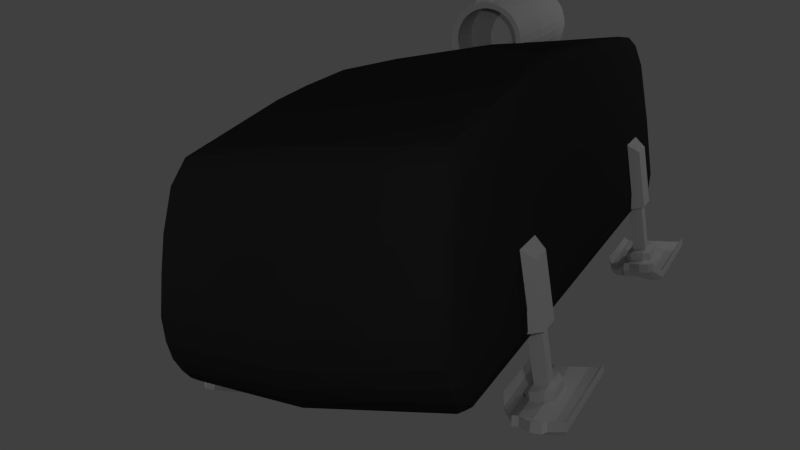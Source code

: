 # Source: van.blend  (saved by Blender 2.66.1; exported with 4.5.12 LTS)
import bpy
from mathutils import Matrix  # noqa: F401  (used for matrix-valued properties, if any)

bpy.ops.wm.read_factory_settings(use_empty=True)
scene = bpy.context.scene
scene.name = 'Scene'

# ---- collections
col_collection_1 = bpy.data.collections.new('Collection 1'); scene.collection.children.link(col_collection_1)
col_collection_1.hide_render = True
col_collection_1.hide_viewport = True
col_collection_2 = bpy.data.collections.new('Collection 2'); scene.collection.children.link(col_collection_2)

# ---- materials (node trees are filled in below, after node groups)
mat_material_001 = bpy.data.materials.new('Material.001')
mat_material_001.alpha_threshold = 0.0
mat_material_001.use_transparent_shadow = False
mat_material_001.preview_render_type = 'FLAT'
mat_material_001.roughness = 0.5
mat_material_001.line_color = (0.0, 0.0, 0.0, 1.0)
mat_material = bpy.data.materials.new('Material')
mat_material.alpha_threshold = 0.0
mat_material.use_transparent_shadow = False
mat_material.preview_render_type = 'FLAT'
mat_material.diffuse_color = (0.0331, 0.0331, 0.0331, 1.0)
mat_material.roughness = 0.5
mat_material.line_color = (0.0, 0.0, 0.0, 1.0)

# ---- material node trees

# ---- world
world_world = bpy.data.worlds.new('World'); scene.world = world_world
world_world.color = (0.05088, 0.05088, 0.05088)
world_world.use_sun_shadow = False
world_world.sun_shadow_jitter_overblur = 0.0
world_world.cycles.sampling_method = 'MANUAL'
world_world.cycles.sample_map_resolution = 256

# ---- cameras
cam_camera = bpy.data.cameras.new('Camera')
cam_camera.clip_end = 100.0
cam_camera.lens = 35.0
cam_camera.sensor_width = 32.0
cam_camera.sensor_height = 18.0
cam_camera.ortho_scale = 7.314
cam_camera.dof.focus_distance = 0.0
cam_camera.dof.aperture_fstop = 128.0

# ---- lights
light_lamp_003 = bpy.data.lights.new('Lamp.003', 'POINT')
light_lamp_003.transmission_factor = 0.0
light_lamp_003.cutoff_distance = 30.0
light_lamp_003.energy = 100.0
light_lamp_003.shadow_buffer_clip_start = 1.001
light_lamp_003.shadow_soft_size = 0.1
light_lamp_003.shadow_maximum_resolution = 0.006
light_lamp_003.use_absolute_resolution = True
light_lamp_003.cycles.use_multiple_importance_sampling = False
light_lamp_002 = bpy.data.lights.new('Lamp.002', 'POINT')
light_lamp_002.transmission_factor = 0.0
light_lamp_002.cutoff_distance = 30.0
light_lamp_002.energy = 100.0
light_lamp_002.shadow_buffer_clip_start = 1.001
light_lamp_002.shadow_soft_size = 0.1
light_lamp_002.shadow_maximum_resolution = 0.006
light_lamp_002.use_absolute_resolution = True
light_lamp_002.cycles.use_multiple_importance_sampling = False
light_lamp_001 = bpy.data.lights.new('Lamp.001', 'POINT')
light_lamp_001.transmission_factor = 0.0
light_lamp_001.cutoff_distance = 30.0
light_lamp_001.energy = 100.0
light_lamp_001.shadow_buffer_clip_start = 1.001
light_lamp_001.shadow_soft_size = 0.1
light_lamp_001.shadow_maximum_resolution = 0.006
light_lamp_001.use_absolute_resolution = True
light_lamp_001.cycles.use_multiple_importance_sampling = False
light_lamp = bpy.data.lights.new('Lamp', 'POINT')
light_lamp.transmission_factor = 0.0
light_lamp.cutoff_distance = 30.0
light_lamp.energy = 100.0
light_lamp.shadow_buffer_clip_start = 1.001
light_lamp.shadow_soft_size = 0.1
light_lamp.shadow_maximum_resolution = 0.006
light_lamp.use_absolute_resolution = True
light_lamp.cycles.use_multiple_importance_sampling = False

# ---- meshes
me_cube = bpy.data.meshes.new('Cube')
me_cube.from_pydata([(1.375, 2.519, -1.0), (1.375, -3.241, -1.04), (1.375, 2.519, 1.0), (1.375, -2.836, 1.0), (1.375, -3.556, -0.3967), (1.375, 2.519, -0.3967), (1.375, -0.3604, -1.02), (1.375, -0.2551, 1.382), (-2.171e-07, -3.603, -0.4621), (1.375, -0.5178, -0.3967), (1.202, 2.519, -1.0), (1.202, -3.268, -1.04), (1.202, 2.564, 1.007), (1.202, -2.854, 1.007), (1.202, 2.533, -0.3944), (1.202, -3.58, -0.4049), (1.202, -0.2419, 1.389), (1.202, -0.3736, -1.02), (3.006e-07, 2.146, 1.088), (3.378e-08, -3.235, -1.038), (2.961e-07, 2.626, -0.3786), (3.824e-07, 2.572, 1.06), (1.375, 2.092, -0.3967), (2.527e-08, -3.452, -1.04), (1.375, 2.129, 1.028), (1.375, 2.114, -1.003), (1.375, -3.335, -0.3967), (1.375, -2.634, 1.015), (1.375, -3.031, -1.038), (1.202, 2.112, -1.003), (1.202, 2.169, 1.036), (1.202, -2.65, 1.022), (1.202, -3.057, -1.038), (-1.978e-07, -0.1497, 1.442), (1.421e-07, -0.4659, -1.02), (2.424e-07, 2.099, -1.003), (2.588e-07, 2.519, -1.0), (-7.36e-07, -2.759, 1.074), (-7.783e-07, -2.815, 1.06), (1.375, 2.519, -0.2242), (1.375, 2.519, -0.006069), (1.375, -3.467, -0.2242), (1.375, -3.355, -0.006069), (1.375, -0.4444, -0.03749), (1.375, -0.4854, -0.1771), (1.202, -3.377, -0.00988), (1.202, -3.49, -0.2305), (1.202, 2.537, -0.2213), (1.202, 2.542, -0.002349), (1.375, -3.139, -0.002013), (1.375, -3.248, -0.2224), (1.375, 2.102, 0.001777), (1.375, 2.096, -0.2208), (-2.864e-07, -3.588, -0.3329), (-0.01861, -3.483, -0.05074), (3.068e-07, 2.62, -0.201), (3.202e-07, 2.611, 0.02364), (1.206, 2.602, -0.02361), (1.392, -3.204, -0.02341), (1.392, 2.153, -0.01975), (-0.03315, -3.457, -0.09757), (-0.02079, 2.674, 0.002344), (1.392, 2.58, -0.02732), (1.392, -3.37, -0.02732), (1.392, -0.4481, 0.01091), (1.206, -3.393, -0.03145), (1.386, 2.527, -0.2006), (1.386, -3.462, -0.2006), (1.203, 2.544, -0.1976), (-0.002495, -3.533, -0.2127), (-0.002494, 2.626, -0.1766), (1.386, 2.103, -0.1966), (1.386, -3.243, -0.1985), (1.386, -0.4809, -0.1468), (1.203, -3.485, -0.2066), (-0.01861, -3.137, 0.6369), (1.202, -3.049, 0.6292), (0.9747, -3.451, 0.008257), (0.9805, -3.118, 0.6562), (1.008, -3.076, 0.6379), (1.004, -3.407, -0.006795), (1.007, -3.105, 0.5812), (0.98, -3.148, 0.5992), (1.202, -3.077, 0.573), (-0.01861, -3.167, 0.5765), (0.9754, -3.411, 0.08584), (1.004, -3.368, 0.0704), (1.202, -3.338, 0.06665), (-0.01861, -3.442, 0.03161), (-0.01031, -3.051, 0.6965), (1.202, -2.985, 0.7531), (1.055, -3.36, 0.06945), (1.055, -3.399, -0.007592), (1.05, -3.099, 0.5794), (1.05, -3.07, 0.636), (1.375, -3.077, 0.1409), (1.378, -2.797, 0.6929), (1.375, -1.615, 0.1409), (1.375, -1.622, 0.6929), (1.402, -3.077, 0.1405), (1.405, -2.796, 0.6925), (1.401, -1.615, 0.1405), (1.401, -1.622, 0.6925), (1.375, -3.052, 0.1905), (1.375, -1.616, 0.1905), (1.402, -3.052, 0.1901), (1.401, -1.616, 0.1901), (1.378, -2.723, 0.6929), (1.401, -1.684, 0.1901), (1.402, -2.962, 0.1901), (1.375, -2.986, 0.1409), (1.375, -1.622, 0.6449), (1.401, -1.621, 0.6445), (1.377, -2.821, 0.6449), (1.404, -2.821, 0.6445), (1.404, -2.723, 0.6925), (1.402, -1.677, 0.6925), (1.401, -1.684, 0.1405), (1.375, -1.678, 0.6929), (1.375, -1.684, 0.1409), (1.402, -1.678, 0.6445), (1.402, -2.986, 0.1405), (1.404, -2.746, 0.6445), (1.429, 0.4457, 0.7385), (1.429, 1.84, 0.7385), (1.429, 0.4457, 0.7083), (1.429, 1.84, 0.7083), (1.375, 1.84, 0.1321), (1.375, 0.4457, 0.1321), (1.375, 0.4457, 0.7385), (1.429, 0.4457, 0.1321), (1.429, 1.84, 0.1321), (1.375, 1.84, 0.7385), (1.375, 0.4457, 0.7083), (1.375, 1.84, 0.7083), (1.375, 0.4457, 0.1642), (1.429, 0.4457, 0.1642), (1.375, 1.84, 0.1642), (1.429, 1.84, 0.1642), (1.375, 1.798, 0.1321), (1.429, 1.798, 0.1321), (1.375, 1.798, 0.7385), (1.375, 0.5237, 0.7385), (1.429, 0.5237, 0.7385), (1.429, 1.798, 0.7083), (1.429, 1.798, 0.1642), (1.429, 1.798, 0.7385), (1.429, 0.5237, 0.1642), (1.429, 0.5237, 0.7083), (1.429, 0.5237, 0.1321), (1.375, 0.5237, 0.1321)], [], [(49, 95, 103, 113, 96, 27, 3, 42), (32, 11, 23, 19), (31, 37, 38, 13), (81, 79, 78, 82), (14, 10, 36, 20), (28, 26, 4, 1), (29, 17, 34, 35), (47, 14, 20, 55), (11, 15, 8, 23), (139, 127, 131, 140), (30, 18, 33, 16), (25, 22, 9, 6), (28, 1, 11, 32), (27, 31, 13, 3), (42, 3, 13, 90, 76, 83, 87, 45), (5, 0, 10, 14), (25, 6, 17, 29), (39, 5, 14, 47), (1, 4, 15, 11), (24, 30, 16, 7), (6, 9, 26, 28), (17, 32, 19, 34), (7, 16, 31, 27), (2, 12, 30, 24), (40, 2, 24, 51), (6, 28, 32, 17), (16, 33, 37, 31), (43, 7, 27, 96, 107, 118, 98, 111, 104, 97, 119, 110, 95, 49), (0, 25, 29, 10), (12, 21, 18, 30), (0, 5, 22, 25), (10, 29, 35, 36), (26, 50, 41, 4), (58, 49, 42, 63), (15, 46, 53, 8), (65, 45, 92, 80, 77, 54, 60), (12, 48, 56, 21), (68, 47, 55, 70), (22, 52, 44, 9), (59, 51, 43, 64), (4, 41, 46, 15), (63, 42, 45, 65), (2, 40, 48, 12), (66, 39, 47, 68), (5, 39, 52, 22), (62, 40, 51, 59), (9, 44, 50, 26), (64, 43, 49, 58), (74, 65, 60, 69), (66, 62, 59, 71), (71, 59, 64, 73), (40, 62, 57, 48), (48, 57, 61, 56), (72, 58, 63, 67), (73, 64, 58, 72), (67, 63, 65, 74), (57, 68, 70, 61), (62, 66, 68, 57), (46, 74, 69, 53), (39, 66, 71, 52), (52, 71, 73, 44), (50, 72, 67, 41), (44, 73, 72, 50), (41, 67, 74, 46), (76, 90, 89, 75, 78, 79, 94), (82, 78, 75, 84), (93, 94, 79, 81), (91, 93, 81, 86), (85, 82, 84, 88), (86, 81, 82, 85), (80, 86, 85, 77), (77, 85, 88, 54), (92, 91, 86, 80), (90, 13, 38, 89), (45, 87, 91, 92), (83, 76, 94, 93), (87, 83, 93, 91), (111, 98, 102, 112), (120, 112, 102, 116), (107, 96, 100, 115), (103, 95, 99, 105), (119, 97, 101, 117), (97, 104, 106, 101), (117, 101, 106, 108), (113, 103, 105, 114), (110, 119, 117, 121), (108, 106, 112, 120), (98, 118, 116, 102), (122, 120, 116, 115), (104, 111, 112, 106), (96, 113, 114, 100), (109, 108, 120, 122), (99, 121, 109, 105), (121, 117, 108, 109), (95, 110, 121, 99), (105, 109, 122, 114), (118, 107, 115, 116), (114, 122, 115, 100), (148, 143, 123, 125), (43, 51, 127, 139, 150, 128, 135, 133, 129, 7), (51, 24, 7, 129, 142, 141, 132, 134, 137, 127), (135, 128, 130, 136), (142, 129, 123, 143), (134, 132, 124, 126), (147, 148, 125, 136), (129, 133, 125, 123), (137, 134, 126, 138), (127, 137, 138, 131), (133, 135, 136, 125), (138, 126, 144, 145), (150, 139, 140, 149), (149, 147, 136, 130), (132, 141, 146, 124), (131, 138, 145, 140), (140, 145, 147, 149), (126, 124, 146, 144), (145, 144, 148, 147), (141, 142, 143, 146), (128, 150, 149, 130), (144, 146, 143, 148)])
me_cube.materials.append(None)
me_cube.use_remesh_preserve_volume = False
me_cube.use_remesh_preserve_attributes = False
me_cube.use_mirror_vertex_groups = False
me_cube.update()
me_cube_004 = bpy.data.meshes.new('Cube.004')
me_cube_004.from_pydata([(-1.0, -2.071, -1.0), (-1.0, 2.071, -1.0), (1.0, 1.0, -1.0), (1.0, -1.0, -1.0), (-1.0, -2.071, 6.366), (-1.0, 2.071, 6.366), (1.0, 1.0, 4.417), (1.0, -1.0, 4.417)], [], [(4, 5, 1, 0), (5, 6, 2, 1), (6, 7, 3, 2), (7, 4, 0, 3), (0, 1, 2, 3), (7, 6, 5, 4)])
_uv = me_cube_004.uv_layers.new(name='UVMap')
_uv.uv.foreach_set('vector', [0.1454, 0.2479, 0.02917, 0.2482, 0.02853, 0.04153, 0.1448, 0.04117, 0.3635, 0.4424, 0.3902, 0.4543, 0.4646, 0.4545, 0.4646, 0.4426, 0.3902, 0.4543, 0.3901, 0.4765, 0.4645, 0.4767, 0.4646, 0.4545, 0.3901, 0.4765, 0.3633, 0.4883, 0.4644, 0.4886, 0.4645, 0.4767, 1.0, 0.0, 0.9988, 0.4006, 0.8056, 0.2965, 0.8062, 0.103, 0.3901, 0.4765, 0.3902, 0.4543, 0.3635, 0.4424, 0.3633, 0.4883])
me_cube_004.materials.append(mat_material_001)
me_cube_004.use_remesh_preserve_volume = False
me_cube_004.use_remesh_preserve_attributes = False
me_cube_004.use_mirror_vertex_groups = False
me_cube_004.update()
me_plane_002 = bpy.data.meshes.new('Plane.002')
me_plane_002.from_pydata([(-0.5153, -0.5438, 0.2467), (-0.5145, 0.9602, 0.0), (0.2172, 0.9604, 0.0), (-0.5153, -0.5031, 0.3273), (-0.5145, 0.9602, 0.09029), (0.2172, 0.9604, 0.09029), (-0.5167, -0.1291, 0.0), (0.2194, 0.2618, 0.0), (-0.5167, -0.1291, 0.09029), (0.2194, 0.2618, 0.09029), (-0.3722, -0.5635, 0.233), (-0.2223, -0.4495, 0.1991), (-0.1591, -0.4495, 0.1991), (-0.3695, 0.97, -0.04381), (-0.2223, 0.8434, 0.0), (-0.07505, 0.8434, 0.0), (0.07216, 0.97, -0.04381), (-0.3722, -0.5228, 0.3136), (-0.2223, -0.4088, 0.2797), (-0.1591, -0.4088, 0.2797), (-0.3695, 0.97, 0.03585), (-0.2223, 0.8434, 0.09029), (-0.07505, 0.8434, 0.09029), (0.07216, 0.97, 0.03585), (0.0696, -0.002989, -0.03868), (-0.07505, -0.1291, 0.0), (-0.2223, -0.1291, 0.0), (-0.372, -0.135, -0.03868), (-0.3722, -0.1417, 0.01859), (-0.2223, -0.1291, 0.09029), (-0.07505, -0.1291, 0.09029), (0.06948, -0.009711, 0.01859), (-0.473, -0.135, -0.03868), (-0.4745, -0.5706, 0.2366), (-0.4726, 0.9798, -0.04381), (-0.4745, -0.5299, 0.3172), (-0.4726, 0.9798, 0.03585), (-0.4731, -0.1417, 0.01859), (0.1712, 0.1384, -0.03868), (0.1711, 0.1316, 0.01859), (0.1759, 0.9796, 0.03585), (0.1759, 0.9796, -0.04381), (-0.2223, 0.1636, 0.09029), (-0.07505, 0.1636, 0.09029), (-0.2223, 0.5648, 0.09029), (-0.07505, 0.5648, 0.09029), (-0.2877, 0.4994, 0.06025), (-0.2877, 0.2453, 0.05899), (-0.01012, 0.4999, 0.05971), (-0.01012, 0.2317, 0.05808), (-0.2223, 0.1636, 0.1812), (-0.07505, 0.1636, 0.1812), (-0.2223, 0.5648, 0.1812), (-0.07505, 0.5648, 0.1812), (-0.2877, 0.4994, 0.1511), (-0.2877, 0.2453, 0.1499), (-0.01012, 0.4999, 0.1506), (-0.01012, 0.2317, 0.149), (-0.2223, 0.4207, 0.1812), (-0.07505, 0.4207, 0.1812), (-0.2223, 0.2954, 0.1812), (-0.07505, 0.2954, 0.1812), (-0.2223, 0.4207, 0.7598), (-0.07505, 0.4207, 0.7598), (-0.2223, 0.2954, 0.7598), (-0.07505, 0.2954, 0.7598)], [], [(32, 6, 1, 34), (37, 36, 4, 8), (33, 35, 3, 0), (41, 40, 5, 2), (6, 8, 4, 1), (33, 0, 6, 32), (35, 37, 8, 3), (0, 3, 8, 6), (2, 5, 9, 7), (38, 24, 16, 41), (24, 25, 15, 16), (25, 26, 14, 15), (26, 27, 13, 14), (39, 40, 23, 31), (31, 23, 22, 45, 48, 49, 43, 30), (30, 43, 42, 29), (43, 51, 50, 42), (12, 19, 18, 11), (11, 18, 17, 10), (34, 36, 20, 13), (13, 20, 21, 14), (14, 21, 22, 15), (15, 22, 23, 16), (12, 11, 26, 25), (11, 10, 27, 26), (38, 7, 9, 39), (19, 30, 29, 18), (18, 29, 28, 17), (27, 32, 34, 13), (28, 20, 36, 37), (10, 17, 35, 33), (10, 33, 32, 27), (17, 28, 37, 35), (1, 4, 36, 34), (25, 30, 19, 12), (25, 24, 31, 30), (39, 31, 24, 38), (9, 5, 40, 39), (7, 38, 41, 2), (16, 23, 40, 41), (45, 53, 56, 48), (45, 22, 21, 44), (29, 42, 47, 46, 44, 21, 20, 28), (46, 54, 52, 44), (50, 60, 58, 52, 54, 55), (51, 61, 60, 50), (53, 59, 61, 51, 57, 56), (44, 52, 53, 45), (42, 50, 55, 47), (49, 57, 51, 43), (47, 55, 54, 46), (48, 56, 57, 49), (59, 53, 52, 58), (59, 63, 65, 61), (65, 63, 62, 64), (61, 65, 64, 60), (58, 62, 63, 59), (60, 64, 62, 58)])
me_plane_002.use_remesh_preserve_volume = False
me_plane_002.use_remesh_preserve_attributes = False
me_plane_002.use_mirror_vertex_groups = False
me_plane_002.update()
me_plane_001 = bpy.data.meshes.new('Plane.001')
me_plane_001.from_pydata([(-0.5153, -0.5438, 0.2467), (-0.5145, 0.9602, 0.0), (0.2172, 0.9604, 0.0), (-0.5153, -0.5031, 0.3273), (-0.5145, 0.9602, 0.09029), (0.2172, 0.9604, 0.09029), (-0.5167, -0.1291, 0.0), (0.2194, 0.2618, 0.0), (-0.5167, -0.1291, 0.09029), (0.2194, 0.2618, 0.09029), (-0.3722, -0.5635, 0.233), (-0.2223, -0.4495, 0.1991), (-0.1591, -0.4495, 0.1991), (-0.3695, 0.97, -0.04381), (-0.2223, 0.8434, 0.0), (-0.07505, 0.8434, 0.0), (0.07216, 0.97, -0.04381), (-0.3722, -0.5228, 0.3136), (-0.2223, -0.4088, 0.2797), (-0.1591, -0.4088, 0.2797), (-0.3695, 0.97, 0.03585), (-0.2223, 0.8434, 0.09029), (-0.07505, 0.8434, 0.09029), (0.07216, 0.97, 0.03585), (0.0696, -0.002989, -0.03868), (-0.07505, -0.1291, 0.0), (-0.2223, -0.1291, 0.0), (-0.372, -0.135, -0.03868), (-0.3722, -0.1417, 0.01859), (-0.2223, -0.1291, 0.09029), (-0.07505, -0.1291, 0.09029), (0.06948, -0.009711, 0.01859), (-0.473, -0.135, -0.03868), (-0.4745, -0.5706, 0.2366), (-0.4726, 0.9798, -0.04381), (-0.4745, -0.5299, 0.3172), (-0.4726, 0.9798, 0.03585), (-0.4731, -0.1417, 0.01859), (0.1712, 0.1384, -0.03868), (0.1711, 0.1316, 0.01859), (0.1759, 0.9796, 0.03585), (0.1759, 0.9796, -0.04381), (-0.2223, 0.1636, 0.09029), (-0.07505, 0.1636, 0.09029), (-0.2223, 0.5648, 0.09029), (-0.07505, 0.5648, 0.09029), (-0.2877, 0.4994, 0.06025), (-0.2877, 0.2453, 0.05899), (-0.01012, 0.4999, 0.05971), (-0.01012, 0.2317, 0.05808), (-0.2223, 0.1636, 0.1812), (-0.07505, 0.1636, 0.1812), (-0.2223, 0.5648, 0.1812), (-0.07505, 0.5648, 0.1812), (-0.2877, 0.4994, 0.1511), (-0.2877, 0.2453, 0.1499), (-0.01012, 0.4999, 0.1506), (-0.01012, 0.2317, 0.149), (-0.2223, 0.4207, 0.1812), (-0.07505, 0.4207, 0.1812), (-0.2223, 0.2954, 0.1812), (-0.07505, 0.2954, 0.1812), (-0.2223, 0.4207, 0.7598), (-0.07505, 0.4207, 0.7598), (-0.2223, 0.2954, 0.7598), (-0.07505, 0.2954, 0.7598)], [], [(32, 6, 1, 34), (37, 36, 4, 8), (33, 35, 3, 0), (41, 40, 5, 2), (6, 8, 4, 1), (33, 0, 6, 32), (35, 37, 8, 3), (0, 3, 8, 6), (2, 5, 9, 7), (38, 24, 16, 41), (24, 25, 15, 16), (25, 26, 14, 15), (26, 27, 13, 14), (39, 40, 23, 31), (31, 23, 22, 45, 48, 49, 43, 30), (30, 43, 42, 29), (43, 51, 50, 42), (12, 19, 18, 11), (11, 18, 17, 10), (34, 36, 20, 13), (13, 20, 21, 14), (14, 21, 22, 15), (15, 22, 23, 16), (12, 11, 26, 25), (11, 10, 27, 26), (38, 7, 9, 39), (19, 30, 29, 18), (18, 29, 28, 17), (27, 32, 34, 13), (28, 20, 36, 37), (10, 17, 35, 33), (10, 33, 32, 27), (17, 28, 37, 35), (1, 4, 36, 34), (25, 30, 19, 12), (25, 24, 31, 30), (39, 31, 24, 38), (9, 5, 40, 39), (7, 38, 41, 2), (16, 23, 40, 41), (45, 53, 56, 48), (45, 22, 21, 44), (29, 42, 47, 46, 44, 21, 20, 28), (46, 54, 52, 44), (50, 60, 58, 52, 54, 55), (51, 61, 60, 50), (53, 59, 61, 51, 57, 56), (44, 52, 53, 45), (42, 50, 55, 47), (49, 57, 51, 43), (47, 55, 54, 46), (48, 56, 57, 49), (59, 53, 52, 58), (59, 63, 65, 61), (65, 63, 62, 64), (61, 65, 64, 60), (58, 62, 63, 59), (60, 64, 62, 58)])
me_plane_001.use_remesh_preserve_volume = False
me_plane_001.use_remesh_preserve_attributes = False
me_plane_001.use_mirror_vertex_groups = False
me_plane_001.update()
me_cube_003 = bpy.data.meshes.new('Cube.003')
me_cube_003.from_pydata([(-1.0, -2.071, -1.0), (-1.0, 2.071, -1.0), (1.0, 1.0, -1.0), (1.0, -1.0, -1.0), (-1.0, -2.071, 6.366), (-1.0, 2.071, 6.366), (1.0, 1.0, 4.417), (1.0, -1.0, 4.417)], [], [(4, 5, 1, 0), (5, 6, 2, 1), (6, 7, 3, 2), (7, 4, 0, 3), (0, 1, 2, 3), (7, 6, 5, 4)])
_uv = me_cube_003.uv_layers.new(name='UVMap')
_uv.uv.foreach_set('vector', [0.1454, 0.2479, 0.02917, 0.2482, 0.02853, 0.04153, 0.1448, 0.04117, 0.3635, 0.4424, 0.3902, 0.4543, 0.4646, 0.4545, 0.4646, 0.4426, 0.3902, 0.4543, 0.3901, 0.4765, 0.4645, 0.4767, 0.4646, 0.4545, 0.3901, 0.4765, 0.3633, 0.4883, 0.4644, 0.4886, 0.4645, 0.4767, 1.0, 0.0, 0.9988, 0.4006, 0.8056, 0.2965, 0.8062, 0.103, 0.3901, 0.4765, 0.3902, 0.4543, 0.3635, 0.4424, 0.3633, 0.4883])
me_cube_003.materials.append(mat_material_001)
me_cube_003.use_remesh_preserve_volume = False
me_cube_003.use_remesh_preserve_attributes = False
me_cube_003.use_mirror_vertex_groups = False
me_cube_003.update()
me_plane = bpy.data.meshes.new('Plane')
me_plane.from_pydata([(0.2041, -0.5438, 0.2467), (0.2034, 0.9602, 0.0), (-0.5284, 0.9604, 0.0), (0.2041, -0.5031, 0.3273), (0.2034, 0.9602, 0.09029), (-0.5284, 0.9604, 0.09029), (0.2055, -0.1291, 0.0), (-0.5305, 0.2618, 0.0), (0.2055, -0.1291, 0.09029), (-0.5305, 0.2618, 0.09029), (0.06101, -0.5635, 0.233), (-0.08889, -0.4495, 0.1991), (-0.1521, -0.4495, 0.1991), (0.05833, 0.97, -0.04381), (-0.08889, 0.8434, 0.0), (-0.2361, 0.8434, 0.0), (-0.3833, 0.97, -0.04381), (0.06101, -0.5228, 0.3136), (-0.08889, -0.4088, 0.2797), (-0.1521, -0.4088, 0.2797), (0.05833, 0.97, 0.03585), (-0.08889, 0.8434, 0.09029), (-0.2361, 0.8434, 0.09029), (-0.3833, 0.97, 0.03585), (-0.3808, -0.002989, -0.03868), (-0.2361, -0.1291, 0.0), (-0.08889, -0.1291, 0.0), (0.06089, -0.135, -0.03868), (0.06101, -0.1417, 0.01859), (-0.08889, -0.1291, 0.09029), (-0.2361, -0.1291, 0.09029), (-0.3806, -0.009711, 0.01859), (0.1618, -0.135, -0.03868), (0.1633, -0.5706, 0.2366), (0.1614, 0.9798, -0.04381), (0.1633, -0.5299, 0.3172), (0.1614, 0.9798, 0.03585), (0.162, -0.1417, 0.01859), (-0.4824, 0.1384, -0.03868), (-0.4823, 0.1316, 0.01859), (-0.4871, 0.9796, 0.03585), (-0.4871, 0.9796, -0.04381), (-0.08889, 0.1636, 0.09029), (-0.2361, 0.1636, 0.09029), (-0.08889, 0.5648, 0.09029), (-0.2361, 0.5648, 0.09029), (-0.02345, 0.4994, 0.06025), (-0.02345, 0.2453, 0.05899), (-0.301, 0.4999, 0.05971), (-0.301, 0.2317, 0.05808), (-0.08889, 0.1636, 0.1812), (-0.2361, 0.1636, 0.1812), (-0.08889, 0.5648, 0.1812), (-0.2361, 0.5648, 0.1812), (-0.02345, 0.4994, 0.1511), (-0.02345, 0.2453, 0.1499), (-0.301, 0.4999, 0.1506), (-0.301, 0.2317, 0.149), (-0.08889, 0.4207, 0.1812), (-0.2361, 0.4207, 0.1812), (-0.08889, 0.2954, 0.1812), (-0.2361, 0.2954, 0.1812), (-0.08889, 0.4207, 0.7598), (-0.2361, 0.4207, 0.7598), (-0.08889, 0.2954, 0.7598), (-0.2361, 0.2954, 0.7598)], [], [(32, 34, 1, 6), (37, 8, 4, 36), (33, 0, 3, 35), (41, 2, 5, 40), (6, 1, 4, 8), (33, 32, 6, 0), (35, 3, 8, 37), (0, 6, 8, 3), (2, 7, 9, 5), (38, 41, 16, 24), (24, 16, 15, 25), (25, 15, 14, 26), (26, 14, 13, 27), (39, 31, 23, 40), (31, 30, 43, 49, 48, 45, 22, 23), (30, 29, 42, 43), (43, 42, 50, 51), (12, 11, 18, 19), (11, 10, 17, 18), (34, 13, 20, 36), (13, 14, 21, 20), (14, 15, 22, 21), (15, 16, 23, 22), (12, 25, 26, 11), (11, 26, 27, 10), (38, 39, 9, 7), (19, 18, 29, 30), (18, 17, 28, 29), (27, 13, 34, 32), (28, 37, 36, 20), (10, 33, 35, 17), (10, 27, 32, 33), (17, 35, 37, 28), (1, 34, 36, 4), (25, 12, 19, 30), (25, 30, 31, 24), (39, 38, 24, 31), (9, 39, 40, 5), (7, 2, 41, 38), (16, 41, 40, 23), (45, 48, 56, 53), (45, 44, 21, 22), (29, 28, 20, 21, 44, 46, 47, 42), (46, 44, 52, 54), (50, 55, 54, 52, 58, 60), (51, 50, 60, 61), (53, 56, 57, 51, 61, 59), (44, 45, 53, 52), (42, 47, 55, 50), (49, 43, 51, 57), (47, 46, 54, 55), (48, 49, 57, 56), (59, 58, 52, 53), (59, 61, 65, 63), (65, 64, 62, 63), (61, 60, 64, 65), (58, 59, 63, 62), (60, 58, 62, 64)])
me_plane.use_remesh_preserve_volume = False
me_plane.use_remesh_preserve_attributes = False
me_plane.use_mirror_vertex_groups = False
me_plane.update()
me_cube_002 = bpy.data.meshes.new('Cube.002')
me_cube_002.from_pydata([(1.454, -3.2, 0.1443), (1.434, -3.014, 0.5939), (-0.0003872, -2.989, 0.9693), (1.247, -2.588, 1.042), (1.32e-06, -3.391, 0.2903), (1.139e-06, -3.529, -0.03088), (1.454, -3.337, -0.6473), (1.447, -3.379, -0.3182), (1.437, -3.259, -0.8828), (1.224, 2.578, 0.2713), (9.621e-08, -3.621, -0.73), (1.273e-06, 0.4164, 1.308), (1.339, -3.14, -1.029), (1.398, -3.123, -0.9978), (1.323, -3.247, -0.9994), (1.379, -3.287, -0.9528), (1.251, -2.989, -1.038), (1.335, -2.746, 0.9937), (1.365, -2.873, 0.8994), (1.398, -2.759, 0.9209), (1.399, -3.165, 0.41), (1.403, -3.341, 0.005402), (1.347, 2.542, -0.7703), (1.41, 2.513, -0.7408), (1.33, 2.558, 0.4855), (1.412, 2.523, 0.1951), (1.401, -3.421, -0.6952), (1.396, -3.452, -0.5088), (1.391, -3.369, -0.8385), (1.344, 1.053, 1.167), (1.247, 1.099, 1.192), (1.345, -0.0545, 1.249), (1.407, 0.1034, 1.151), (1.271, -0.1462, 1.277), (1.343, -1.261, 1.196), (1.251, -1.534, 1.189), (1.398, -1.338, 1.113), (1.329, 2.345, 1.001), (1.374, 2.445, 0.8825), (1.408, 2.294, 0.9142), (1.223, 2.464, 0.9327), (1.451, 2.226, 0.4757), (1.423, 2.45, 0.6348), (1.25, -0.8412, 1.254), (1.435, -2.807, 0.7574), (1.332, 2.28, -0.9961), (1.4, 2.369, -0.9566), (1.324, 2.424, -0.9623), (1.25, 2.168, 1.048), (1.446, 2.384, -0.7486), (1.448, 2.414, -0.06602), (1.428, 2.265, -0.9019), (1.381, 2.506, 0.7223), (-1.66e-06, 2.508, -0.9002), (1.37, 2.49, -0.8985), (1.211, 2.524, 0.8016), (7.427e-08, -3.146, 0.7515), (1.398, -3.433, -0.277), (-1.453, -3.256, 0.0567), (-1.435, -2.912, 0.7149), (-0.004157, -3.33, -1.032), (-1.251, -2.989, -1.038), (0.003719, -3.463, -0.9901), (-0.0129, -2.829, 1.069), (-0.007078, 2.585, -0.7473), (-1.324, 2.527, -0.8204), (-1.454, -3.337, -0.6473), (-1.448, -3.375, -0.3913), (-1.438, -3.278, -0.8748), (-1.224, 2.578, 0.2712), (0.01827, 2.607, 0.5581), (-0.0001122, -3.645, -0.553), (0.0006132, -3.569, -0.8576), (-1.34, -3.139, -1.029), (-1.398, -3.123, -0.9978), (-1.324, -3.247, -0.999), (-1.336, -2.746, 0.9932), (-1.323, -2.861, 0.9197), (-1.398, -2.759, 0.9209), (-1.247, -2.586, 1.043), (-1.399, -2.942, 0.7815), (-1.399, -3.165, 0.41), (-1.382, -3.348, 0.003143), (-1.335, 2.553, -0.6558), (-1.41, 2.513, -0.7408), (-1.378, 2.551, 0.272), (-1.312, 2.551, 0.5837), (-1.401, -3.421, -0.6952), (-1.394, -3.453, -0.5083), (-1.376, -3.371, -0.8366), (-1.344, 1.053, 1.167), (-1.247, 1.126, 1.189), (-1.345, -0.0545, 1.249), (-1.397, 0.2792, 1.17), (-1.26, -0.07832, 1.278), (-1.343, -1.261, 1.196), (-1.251, -1.534, 1.189), (-1.398, -1.338, 1.113), (-1.25, -0.8411, 1.254), (-1.331, 2.342, 1.0), (-1.374, 2.445, 0.8825), (-1.41, 2.297, 0.9057), (-1.23, 2.463, 0.9317), (-1.43, 2.473, 0.4913), (-1.451, 2.231, 0.4594), (-1.34, 2.3, -0.9921), (-1.4, 2.369, -0.9566), (-1.322, 2.426, -0.9622), (-1.248, 2.118, -1.003), (0.01673, 2.333, 1.07), (-1.246, 2.17, 1.049), (-0.005009, 2.477, 0.9779), (-1.449, 2.39, -0.6448), (-1.429, 2.352, -0.8977), (-1.381, 2.506, 0.7223), (1.547e-06, -3.62, -0.3196), (3.091e-06, 2.551, 0.8343), (-0.0007401, -0.1974, 1.329), (-1.461e-07, 1.229, 1.228), (-1.432, -0.6157, 0.9823), (3.772e-07, -1.131, 1.278), (-1.37, 2.49, -0.8985), (-1.379, -3.287, -0.9528), (-1.211, 2.524, 0.8016), (-0.003938, 2.637, -0.316), (-1.398, -3.433, -0.277)], [], [(0, 20, 21, 7), (12, 14, 62, 60), (21, 57, 7), (64, 22, 54, 53), (15, 62, 14), (16, 60, 108), (17, 3, 63), (17, 2, 18), (5, 115, 57), (6, 7, 27, 26), (6, 0, 7), (8, 6, 26, 28), (30, 48, 109, 118), (9, 70, 24), (70, 116, 55), (71, 57, 115), (10, 27, 71), (28, 72, 62), (41, 39, 32), (12, 13, 15, 14), (30, 118, 11), (19, 18, 1, 44), (8, 28, 15), (20, 4, 5, 21), (20, 18, 56), (24, 25, 23, 22), (22, 23, 54), (46, 13, 45), (45, 16, 108), (25, 52, 42), (29, 37, 48, 30), (24, 22, 9), (24, 55, 52), (26, 10, 28), (29, 32, 39), (31, 29, 30, 33), (31, 34, 36, 32), (34, 31, 33, 43), (36, 44, 32), (34, 43, 35), (17, 34, 35, 3), (34, 17, 19, 36), (40, 38, 52, 55), (39, 42, 38), (37, 38, 40), (43, 33, 117, 120), (41, 50, 42), (50, 25, 42), (41, 0, 6), (12, 45, 13), (51, 49, 6, 8), (120, 63, 35), (54, 23, 46), (109, 40, 111), (40, 55, 116), (37, 109, 48), (49, 51, 46), (49, 46, 23), (23, 25, 50), (50, 41, 49), (59, 58, 81, 80), (47, 53, 54), (45, 105, 107), (73, 60, 62, 75), (67, 125, 58), (66, 87, 88, 67), (76, 63, 79), (77, 2, 63), (53, 121, 65), (65, 64, 53), (83, 124, 64), (67, 58, 66), (71, 115, 125, 88), (67, 88, 125), (70, 86, 123), (69, 70, 124), (123, 116, 70), (10, 89, 72), (71, 88, 10), (73, 75, 122, 74), (72, 122, 62), (118, 109, 91), (11, 94, 117), (74, 68, 113), (76, 78, 80, 77), (80, 56, 77), (81, 82, 5, 4), (82, 58, 125), (81, 4, 56), (84, 83, 65, 121), (93, 90, 99, 101), (69, 124, 83), (105, 74, 106), (83, 84, 85), (114, 123, 86), (87, 68, 89), (87, 10, 88), (90, 91, 110, 99), (91, 90, 92, 94), (97, 95, 92, 93), (91, 94, 11), (101, 119, 93), (95, 98, 94, 92), (97, 93, 119), (96, 98, 95), (96, 95, 76, 79), (95, 97, 78, 76), (119, 59, 97), (114, 100, 102, 123), (100, 103, 101), (123, 102, 111, 116), (104, 101, 103), (73, 105, 61), (98, 117, 94), (96, 63, 120), (59, 119, 104), (106, 84, 121), (108, 61, 105), (66, 112, 113, 68), (109, 99, 110), (112, 103, 84), (105, 45, 108), (20, 0, 1), (16, 12, 60), (17, 63, 2), (18, 2, 56), (22, 64, 124), (27, 7, 57), (24, 70, 55), (70, 9, 124), (71, 27, 57), (15, 28, 62), (28, 10, 72), (44, 41, 32), (33, 11, 117), (8, 13, 51), (13, 8, 15), (17, 18, 19), (18, 20, 1), (4, 20, 56), (21, 5, 57), (22, 124, 9), (46, 51, 13), (25, 24, 52), (10, 26, 27), (37, 29, 39), (33, 30, 11), (29, 31, 32), (36, 19, 44), (37, 39, 38), (38, 42, 52), (39, 41, 42), (45, 12, 16), (35, 43, 120), (35, 63, 3), (45, 47, 46), (47, 54, 46), (109, 37, 40), (111, 40, 116), (49, 23, 50), (49, 41, 6), (47, 45, 107), (47, 107, 53), (58, 59, 104), (75, 62, 122), (60, 73, 61), (60, 61, 108), (76, 77, 63), (77, 56, 2), (115, 5, 125), (64, 65, 83), (0, 41, 44, 1), (87, 66, 68), (70, 69, 86), (72, 89, 122), (119, 101, 104), (118, 91, 11), (74, 122, 68), (78, 59, 80), (82, 81, 58), (80, 81, 56), (82, 125, 5), (106, 74, 113), (86, 85, 114), (114, 85, 103), (85, 84, 103), (83, 85, 69), (85, 86, 69), (122, 89, 68), (10, 87, 89), (90, 93, 92), (97, 59, 78), (99, 100, 101), (100, 114, 103), (100, 99, 102), (104, 103, 112), (58, 104, 66), (105, 73, 74), (96, 120, 98), (98, 120, 117), (96, 79, 63), (105, 106, 107), (107, 106, 121), (109, 102, 99), (102, 109, 111), (110, 91, 109), (113, 112, 84), (106, 113, 84), (112, 66, 104), (53, 107, 121)])
_uv = me_cube_002.uv_layers.new(name='UVMap')
_uv.uv.foreach_set('vector', [0.5963, 0.5753, 0.5997, 0.5819, 0.5712, 0.5937, 0.5383, 0.5965, 0.2416, 0.5745, 0.2414, 0.5844, 0.1216, 0.6031, 0.1215, 0.592, 0.5712, 0.5937, 0.5429, 0.6021, 0.5383, 0.5965, 0.646, 0.723, 0.6419, 0.6045, 0.6609, 0.6041, 0.6611, 0.7238, 0.7051, 0.5543, 0.7194, 0.6739, 0.6987, 0.5541, 0.2415, 0.5573, 0.1215, 0.592, -1.698e-05, 0.04, 0.9399, 0.0242, 0.9396, 0.04094, 0.8202, 0.01708, 0.9399, 0.0242, 0.8202, -3.767e-06, 0.94, 0.01255, 0.1502, 0.7235, 0.1812, 0.7235, 0.1746, 0.8426, 0.5014, 0.5947, 0.5383, 0.5965, 0.5194, 0.6039, 0.501, 0.6024, 0.5014, 0.5947, 0.5963, 0.5753, 0.5383, 0.5965, 0.4818, 0.5853, 0.5014, 0.5947, 0.501, 0.6024, 0.4877, 0.5976, 0.9386, 0.414, 0.9384, 0.5232, 0.8182, 0.5395, 0.8189, 0.4288, 0.5738, 0.6182, 0.5096, 0.7218, 0.5184, 0.6049, 0.5096, 0.7218, 0.4843, 0.7243, 0.4884, 0.6083, 0.2048, 0.7235, 0.1746, 0.8426, 0.1812, 0.7235, 0.2221, 0.7234, 0.198, 0.8427, 0.2048, 0.7235, 0.2285, 0.8418, 0.234, 0.7234, 0.2415, 0.7232, 0.622, 0.0333, 0.6648, 0.02502, 0.6875, 0.2458, 0.9647, 0.5718, 0.9718, 0.5697, 0.9696, 0.5854, 0.9647, 0.5827, 0.9386, 0.414, 0.8189, 0.4288, 0.8192, 0.3466, 0.6641, 0.5372, 0.6545, 0.5522, 0.6312, 0.563, 0.6514, 0.5418, 0.4818, 0.5853, 0.4877, 0.5976, 0.4748, 0.5881, 0.1003, 0.843, 0.1163, 0.7234, 0.1502, 0.7235, 0.145, 0.8431, 0.1003, 0.843, 0.04666, 0.8428, 0.06595, 0.7232, 0.7647, 0.6942, 0.7583, 0.6684, 0.7585, 0.5816, 0.7658, 0.5699, 0.7658, 0.5699, 0.7585, 0.5816, 0.7627, 0.5569, 0.9698, 0.01323, 0.9718, 0.5697, 0.9621, 0.02172, 0.2398, 0.02158, 0.2415, 0.5573, -1.698e-05, 0.04, 0.5943, 0.002442, 0.6412, 0.004075, 0.6372, 0.009382, 0.9757, 0.1415, 0.9775, 0.01422, 0.9843, 0.02943, 0.9847, 0.1385, 0.7647, 0.6942, 0.7658, 0.5699, 0.7725, 0.6326, 0.7647, 0.6942, 0.7722, 0.7265, 0.7607, 0.7186, 0.2157, 0.843, 0.2221, 0.7234, 0.2285, 0.8418, 0.6907, 0.1507, 0.6875, 0.2458, 0.6648, 0.02502, 0.976, 0.2534, 0.9757, 0.1415, 0.9847, 0.1385, 0.9851, 0.2627, 0.6981, 0.2631, 0.6919, 0.3853, 0.6835, 0.3932, 0.6875, 0.2458, 0.9764, 0.3758, 0.976, 0.2534, 0.9851, 0.2627, 0.9853, 0.3339, 0.6835, 0.3932, 0.6514, 0.5418, 0.6875, 0.2458, 0.9764, 0.3758, 0.9853, 0.3339, 0.9855, 0.4066, 0.9783, 0.5256, 0.9764, 0.3758, 0.9855, 0.4066, 0.9858, 0.5116, 0.6919, 0.3853, 0.671, 0.5338, 0.6641, 0.5372, 0.6835, 0.3932, 0.7721, 0.7402, 0.7609, 0.7349, 0.7607, 0.7186, 0.7722, 0.7265, 0.6648, 0.02502, 0.6372, 0.009382, 0.6621, 0.009685, 0.9775, 0.01422, 0.9754, 0.001184, 0.9842, 0.0, 0.9394, 0.2186, 0.9392, 0.2898, 0.8193, 0.2848, 0.8197, 0.1899, 0.622, 0.0333, 0.5671, 0.01459, 0.6372, 0.009382, 0.5671, 0.01459, 0.5943, 0.002442, 0.6372, 0.009382, 0.622, 0.0333, 0.5963, 0.5753, 0.5014, 0.5947, 0.9647, 0.5718, 0.9621, 0.02172, 0.9718, 0.5697, 0.4816, 0.02741, 0.4966, 0.01619, 0.5014, 0.5947, 0.4818, 0.5853, 0.8197, 0.1899, 0.8202, 0.01708, 0.9397, 0.1459, 0.4872, 0.004744, 0.4992, 0.004906, 0.4786, 0.01742, 0.8182, 0.5395, 0.9358, 0.5526, 0.8181, 0.554, 0.4746, 0.6071, 0.4884, 0.6083, 0.4843, 0.7243, 0.9374, 0.5415, 0.8182, 0.5395, 0.9384, 0.5232, 0.4966, 0.01619, 0.4816, 0.02741, 0.4786, 0.01742, 0.4966, 0.01619, 0.4786, 0.01742, 0.4992, 0.004906, 0.4992, 0.004906, 0.5943, 0.002442, 0.5671, 0.01459, 0.5671, 0.01459, 0.622, 0.0333, 0.4966, 0.01619, 0.2987, 0.5506, 0.3595, 0.5856, 0.3405, 0.5819, 0.2899, 0.5545, 0.2398, 0.007604, 0.1198, 0.0001557, 0.2395, 0.0008999, 0.2398, 0.02158, -9.257e-05, 0.02026, 0.0004754, 0.008337, 0.001628, 0.5753, 0.1215, 0.592, 0.1216, 0.6031, 0.001806, 0.5852, 0.4089, 0.598, 0.3973, 0.6021, 0.3595, 0.5856, 0.4388, 0.5946, 0.4392, 0.6025, 0.4208, 0.604, 0.4089, 0.598, 0.7004, 0.02346, 0.8202, 0.01708, 0.7005, 0.04024, 0.7004, 0.01181, 0.8202, -3.767e-06, 0.8202, 0.01708, 0.6611, 0.7238, 0.6617, 0.8434, 0.652, 0.8432, 0.652, 0.8432, 0.646, 0.723, 0.6611, 0.7238, 0.636, 0.8433, 0.6059, 0.72, 0.646, 0.723, 0.4089, 0.598, 0.3595, 0.5856, 0.4388, 0.5946, 0.2048, 0.7235, 0.1812, 0.7235, 0.1746, 0.6041, 0.198, 0.6038, 0.4089, 0.598, 0.4208, 0.604, 0.3973, 0.6021, 0.5096, 0.7218, 0.5116, 0.8413, 0.4891, 0.8403, 0.5738, 0.8293, 0.5096, 0.7218, 0.6059, 0.72, 0.4891, 0.8403, 0.4843, 0.7243, 0.5096, 0.7218, 0.2221, 0.7234, 0.2287, 0.6103, 0.234, 0.7234, 0.2048, 0.7235, 0.198, 0.6038, 0.2221, 0.7234, 0.9489, 0.01821, 0.9489, 0.007222, 0.954, 0.004569, 0.9559, 0.02019, 0.234, 0.7234, 0.2367, 0.6038, 0.2415, 0.7232, 0.8189, 0.4288, 0.8182, 0.5395, 0.7001, 0.4151, 0.8192, 0.3466, 0.6995, 0.2961, 0.8193, 0.2848, 0.4695, 0.5738, 0.4563, 0.5891, 0.4535, 0.02155, 0.9923, 0.01691, 0.9859, 0.01084, 0.9863, 0.0, 0.9933, 0.002489, 0.05751, 0.6032, 0.06595, 0.7232, 0.04194, 0.6031, 0.1002, 0.6033, 0.1449, 0.6035, 0.1502, 0.7235, 0.1163, 0.7234, 0.7281, 0.6465, 0.7237, 0.6472, 0.7271, 0.6172, 0.1002, 0.6033, 0.1163, 0.7234, 0.06595, 0.7232, 0.773, 0.7126, 0.7814, 0.7116, 0.7798, 0.7304, 0.7771, 0.7373, 0.2526, 0.2295, 0.2495, 0.1507, 0.267, 0.02345, 0.2762, 0.0247, 0.5738, 0.8293, 0.6059, 0.72, 0.636, 0.8433, 0.9474, 0.5675, 0.9559, 0.02019, 0.954, 0.5767, 0.7814, 0.7116, 0.773, 0.7126, 0.7766, 0.6249, 0.7751, 0.5757, 0.7866, 0.5678, 0.7804, 0.5911, 0.4392, 0.6025, 0.4563, 0.5891, 0.4526, 0.5985, 0.2157, 0.6034, 0.2221, 0.7234, 0.198, 0.6038, 0.9898, 0.401, 0.9988, 0.405, 0.9984, 0.5129, 0.9914, 0.5282, 0.9988, 0.405, 0.9898, 0.401, 0.9901, 0.2891, 0.9991, 0.2868, 0.2567, 0.3932, 0.2482, 0.3854, 0.2421, 0.2631, 0.2526, 0.2295, 0.7001, 0.4151, 0.6995, 0.2961, 0.8192, 0.3466, 0.2762, 0.0247, 0.2677, 0.3197, 0.2526, 0.2295, 0.9905, 0.1667, 0.9994, 0.2086, 0.9991, 0.2868, 0.9901, 0.2891, 0.2567, 0.3932, 0.2526, 0.2295, 0.2677, 0.3197, 0.9996, 0.1359, 0.9994, 0.2086, 0.9905, 0.1667, 0.9996, 0.1359, 0.9905, 0.1667, 0.9923, 0.01691, 0.9999, 0.03091, 0.2482, 0.3854, 0.2567, 0.3932, 0.276, 0.5372, 0.2691, 0.5338, 0.2677, 0.3197, 0.2987, 0.5506, 0.2567, 0.3932, 0.7751, 0.5757, 0.7754, 0.5593, 0.7866, 0.554, 0.7866, 0.5678, 0.2781, 0.009704, 0.3175, 0.008364, 0.2762, 0.0247, 0.4891, 0.8403, 0.4753, 0.8422, 0.4701, 0.7248, 0.4843, 0.7243, 0.3271, 0.03469, 0.2762, 0.0247, 0.3175, 0.008364, 0.9489, 0.01821, 0.9474, 0.5675, 0.9418, 0.03363, 0.6997, 0.2179, 0.8193, 0.2848, 0.6995, 0.2961, 0.6999, 0.1452, 0.8202, 0.01708, 0.8197, 0.1899, 0.2987, 0.5506, 0.2677, 0.3197, 0.3271, 0.03469, 0.4617, 0.01742, 0.441, 0.004896, 0.4531, 0.004747, 0.9402, 0.5514, 0.9418, 0.03363, 0.9474, 0.5675, 0.4388, 0.5946, 0.4311, 0.01526, 0.4535, 0.02155, 0.4563, 0.5891, 0.8182, 0.5395, 0.6993, 0.5407, 0.6993, 0.5222, 0.4311, 0.01526, 0.3175, 0.008364, 0.441, 0.004896, -9.257e-05, 0.02026, 0.2398, 0.02158, -1.698e-05, 0.04, 0.5997, 0.5819, 0.5963, 0.5753, 0.6312, 0.563, 0.2415, 0.5573, 0.2416, 0.5745, 0.1215, 0.592, 0.9399, 0.0242, 0.8202, 0.01708, 0.8202, -3.767e-06, 0.04666, 0.8428, 0.0402, 0.7231, 0.06595, 0.7232, 0.6419, 0.6045, 0.646, 0.723, 0.6059, 0.72, 0.5194, 0.6039, 0.5383, 0.5965, 0.5429, 0.6021, 0.5184, 0.6049, 0.5096, 0.7218, 0.4884, 0.6083, 0.5096, 0.7218, 0.5738, 0.6182, 0.6059, 0.72, 0.2048, 0.7235, 0.198, 0.8427, 0.1746, 0.8426, 0.2367, 0.8425, 0.2285, 0.8418, 0.2415, 0.7232, 0.2285, 0.8418, 0.2221, 0.7234, 0.234, 0.7234, 0.6514, 0.5418, 0.622, 0.0333, 0.6875, 0.2458, 0.9392, 0.2898, 0.8192, 0.3466, 0.8193, 0.2848, 0.4818, 0.5853, 0.4707, 0.5737, 0.4816, 0.02741, 0.4707, 0.5737, 0.4818, 0.5853, 0.4748, 0.5881, 0.9783, 0.5256, 0.977, 0.5407, 0.9718, 0.5316, 0.7454, 0.5661, 0.7449, 0.6135, 0.7421, 0.5968, 0.1163, 0.7234, 0.1003, 0.843, 0.06595, 0.7232, 0.145, 0.8431, 0.1502, 0.7235, 0.1746, 0.8426, 0.6419, 0.6045, 0.6059, 0.72, 0.5738, 0.6182, 0.4786, 0.01742, 0.4816, 0.02741, 0.4707, 0.5737, 0.7583, 0.6684, 0.7647, 0.6942, 0.7607, 0.7186, 0.2221, 0.7234, 0.2157, 0.843, 0.198, 0.8427, 0.6732, 0.02342, 0.6907, 0.1507, 0.6648, 0.02502, 0.9392, 0.2898, 0.9386, 0.414, 0.8192, 0.3466, 0.6907, 0.1507, 0.6981, 0.2631, 0.6875, 0.2458, 0.6835, 0.3932, 0.6641, 0.5372, 0.6514, 0.5418, 0.6732, 0.02342, 0.6648, 0.02502, 0.6621, 0.009685, 0.6621, 0.009685, 0.6372, 0.009382, 0.6412, 0.004075, 0.6648, 0.02502, 0.622, 0.0333, 0.6372, 0.009382, 0.9621, 0.02172, 0.9647, 0.5718, 0.9576, 0.5562, 0.9397, 0.1459, 0.9394, 0.2186, 0.8197, 0.1899, 0.9397, 0.1459, 0.8202, 0.01708, 0.9396, 0.04094, 0.9621, 0.02172, 0.963, 0.0069, 0.9698, 0.01323, 0.963, 0.0069, 0.9659, 0.001127, 0.9698, 0.01323, 0.8182, 0.5395, 0.9374, 0.5415, 0.9358, 0.5526, 0.4701, 0.7248, 0.4746, 0.6071, 0.4843, 0.7243, 0.4966, 0.01619, 0.4992, 0.004906, 0.5671, 0.01459, 0.4966, 0.01619, 0.622, 0.0333, 0.5014, 0.5947, 0.2398, 0.007604, 0.2398, 0.02158, 0.0004754, 0.008337, 0.2398, 0.007604, 0.0004754, 0.008337, 0.1198, 0.0001557, 0.3595, 0.5856, 0.2987, 0.5506, 0.3271, 0.03469, 0.6994, 0.7937, 0.7194, 0.6739, 0.7059, 0.793, 0.1215, 0.592, 0.001628, 0.5753, 0.001658, 0.558, 0.1215, 0.592, 0.001658, 0.558, -1.698e-05, 0.04, 0.7004, 0.02346, 0.7004, 0.01181, 0.8202, 0.01708, 0.04194, 0.6031, 0.06595, 0.7232, 0.0402, 0.7231, 0.1812, 0.7235, 0.1502, 0.7235, 0.1746, 0.6041, 0.646, 0.723, 0.652, 0.8432, 0.636, 0.8433, 0.5963, 0.5753, 0.622, 0.0333, 0.6514, 0.5418, 0.6312, 0.563, 0.4392, 0.6025, 0.4388, 0.5946, 0.4563, 0.5891, 0.5096, 0.7218, 0.5738, 0.8293, 0.5116, 0.8413, 0.234, 0.7234, 0.2287, 0.6103, 0.2367, 0.6038, 0.2677, 0.3197, 0.2762, 0.0247, 0.3271, 0.03469, 0.8189, 0.4288, 0.7001, 0.4151, 0.8192, 0.3466, 0.4695, 0.5738, 0.4654, 0.5881, 0.4563, 0.5891, 0.276, 0.5372, 0.2987, 0.5506, 0.2899, 0.5545, 0.7281, 0.6465, 0.7271, 0.6892, 0.7237, 0.6472, 0.05751, 0.6032, 0.1002, 0.6033, 0.06595, 0.7232, 0.1449, 0.6035, 0.1746, 0.6041, 0.1502, 0.7235, 0.4617, 0.01742, 0.4695, 0.5738, 0.4535, 0.02155, 0.7804, 0.5911, 0.7766, 0.6249, 0.7751, 0.5757, 0.299, 0.004079, 0.3446, 0.0002932, 0.3175, 0.008364, 0.3446, 0.0002932, 0.441, 0.004896, 0.3175, 0.008364, 0.7814, 0.7116, 0.7766, 0.6249, 0.7869, 0.6617, 0.5395, 0.844, 0.5116, 0.8413, 0.5738, 0.8293, 0.4654, 0.5881, 0.4526, 0.5985, 0.4563, 0.5891, 0.2221, 0.7234, 0.2157, 0.6034, 0.2287, 0.6103, 0.2495, 0.1507, 0.2526, 0.2295, 0.2421, 0.2631, 0.2567, 0.3932, 0.2987, 0.5506, 0.276, 0.5372, 0.267, 0.02345, 0.2781, 0.009704, 0.2762, 0.0247, 0.2781, 0.009704, 0.299, 0.004079, 0.3175, 0.008364, 0.9895, 0.5413, 0.9914, 0.5282, 0.9983, 0.5425, 0.3271, 0.03469, 0.3175, 0.008364, 0.4311, 0.01526, 0.3595, 0.5856, 0.3271, 0.03469, 0.4388, 0.5946, 0.9474, 0.5675, 0.9489, 0.01821, 0.9559, 0.02019, 0.6999, 0.1452, 0.8197, 0.1899, 0.6997, 0.2179, 0.6997, 0.2179, 0.8197, 0.1899, 0.8193, 0.2848, 0.6999, 0.1452, 0.7005, 0.04024, 0.8202, 0.01708, 0.9474, 0.5675, 0.954, 0.5767, 0.947, 0.583, 0.947, 0.583, 0.954, 0.5767, 0.9501, 0.5888, 0.8182, 0.5395, 0.7006, 0.5518, 0.6993, 0.5407, 0.7006, 0.5518, 0.8182, 0.5395, 0.8181, 0.554, 0.6993, 0.5222, 0.7001, 0.4151, 0.8182, 0.5395, 0.4535, 0.02155, 0.4311, 0.01526, 0.441, 0.004896, 0.4617, 0.01742, 0.4535, 0.02155, 0.441, 0.004896, 0.4311, 0.01526, 0.4388, 0.5946, 0.3271, 0.03469, 0.1198, 0.0001557, 0.0004754, 0.008337, 0.000188, 0.001634])
me_cube_002.materials.append(mat_material)
me_cube_002.use_remesh_preserve_volume = False
me_cube_002.use_remesh_preserve_attributes = False
me_cube_002.use_mirror_vertex_groups = False
me_cube_002.update()
me_cube_001 = bpy.data.meshes.new('Cube.001')
me_cube_001.from_pydata([(-1.0, -1.0, -1.0), (-1.0, 0.9119, -1.0), (1.0, 0.9119, -1.0), (1.0, -1.0, -1.0), (-0.4326, 0.2053, -0.2338), (-0.4326, 1.0, -0.2338), (0.4326, 1.0, -0.2338), (0.4326, 0.2053, -0.2338)], [], [(4, 5, 1, 0), (5, 6, 2, 1), (6, 7, 3, 2), (7, 4, 0, 3), (0, 1, 2, 3), (7, 6, 5, 4)])
me_cube_001.use_remesh_preserve_volume = False
me_cube_001.use_remesh_preserve_attributes = False
me_cube_001.use_mirror_vertex_groups = False
me_cube_001.update()
me_cylinder = bpy.data.meshes.new('Cylinder')
me_cylinder.from_pydata([(0.0, 1.0, -1.0), (0.0, 1.0, 2.527), (0.1951, 0.9808, -1.0), (0.1951, 0.9808, 2.527), (0.3827, 0.9239, -1.0), (0.3827, 0.9239, 2.527), (0.5556, 0.8315, -1.0), (0.5556, 0.8315, 2.527), (0.7071, 0.7071, -1.0), (0.7071, 0.7071, 2.527), (0.8315, 0.5556, -1.0), (0.8315, 0.5556, 2.527), (0.9239, 0.3827, -1.0), (0.9239, 0.3827, 2.527), (0.9808, 0.1951, -1.0), (0.9808, 0.1951, 2.527), (1.0, 7.55e-08, -1.0), (1.0, -3.977e-08, 2.527), (0.9808, -0.1951, -1.0), (0.9808, -0.1951, 2.527), (0.9239, -0.3827, -1.0), (0.9239, -0.3827, 2.527), (0.8315, -0.5556, -1.0), (0.8315, -0.5556, 2.527), (0.7071, -0.7071, -1.0), (0.7071, -0.7071, 2.527), (0.5556, -0.8315, -1.0), (0.5556, -0.8315, 2.527), (0.3827, -0.9239, -1.0), (0.3827, -0.9239, 2.527), (0.1951, -0.9808, -1.0), (0.1951, -0.9808, 2.527), (-3.258e-07, -1.0, -1.0), (-3.258e-07, -1.0, 2.527), (-0.1951, -0.9808, -1.0), (-0.1951, -0.9808, 2.527), (-0.3827, -0.9239, -1.0), (-0.3827, -0.9239, 2.527), (-0.5556, -0.8315, -1.0), (-0.5556, -0.8315, 2.527), (-0.7071, -0.7071, -1.0), (-0.7071, -0.7071, 2.527), (-0.8315, -0.5556, -1.0), (-0.8315, -0.5556, 2.527), (-0.9239, -0.3827, -1.0), (-0.9239, -0.3827, 2.527), (-0.9808, -0.1951, -1.0), (-0.9808, -0.1951, 2.527), (-1.0, 9.656e-07, -1.0), (-1.0, 8.503e-07, 2.527), (-0.9808, 0.1951, -1.0), (-0.9808, 0.1951, 2.527), (-0.9239, 0.3827, -1.0), (-0.9239, 0.3827, 2.527), (-0.8315, 0.5556, -1.0), (-0.8315, 0.5556, 2.527), (-0.7071, 0.7071, -1.0), (-0.7071, 0.7071, 2.527), (-0.5556, 0.8315, -1.0), (-0.5556, 0.8315, 2.527), (-0.3827, 0.9239, -1.0), (-0.3827, 0.9239, 2.527), (-0.1951, 0.9808, -1.0), (-0.1951, 0.9808, 2.527), (-1.414e-08, 1.119, 1.221), (0.2183, 1.098, 1.221), (0.4283, 1.034, 1.221), (0.6217, 0.9305, 1.221), (0.7913, 0.7913, 1.221), (0.9305, 0.6217, 1.221), (1.034, 0.4283, 1.221), (1.098, 0.2183, 1.221), (1.119, -2.801e-08, 1.221), (1.098, -0.2183, 1.221), (1.034, -0.4283, 1.221), (0.9305, -0.6217, 1.221), (0.7913, -0.7913, 1.221), (0.6217, -0.9305, 1.221), (0.4283, -1.034, 1.221), (0.2183, -1.098, 1.221), (-3.788e-07, -1.119, 1.221), (-0.2183, -1.098, 1.221), (-0.4283, -1.034, 1.221), (-0.6217, -0.9305, 1.221), (-0.7913, -0.7913, 1.221), (-0.9305, -0.6217, 1.221), (-1.034, -0.4283, 1.221), (-1.098, -0.2183, 1.221), (-1.119, 9.681e-07, 1.221), (-1.098, 0.2183, 1.221), (-1.034, 0.4283, 1.221), (-0.9305, 0.6217, 1.221), (-0.7913, 0.7913, 1.221), (-0.6217, 0.9305, 1.221), (-0.4283, 1.034, 1.221), (-0.2183, 1.098, 1.221), (9.189e-09, 0.8399, 2.464), (0.1638, 0.8237, 2.464), (0.3214, 0.7759, 2.464), (0.4666, 0.6983, 2.464), (0.5939, 0.5939, 2.464), (0.6983, 0.4666, 2.464), (0.7759, 0.3214, 2.464), (0.8237, 0.1638, 2.464), (0.8399, 5.584e-09, 2.464), (0.8237, -0.1638, 2.464), (0.7759, -0.3214, 2.464), (0.6983, -0.4666, 2.464), (0.5939, -0.5939, 2.464), (0.4666, -0.6983, 2.464), (0.3214, -0.7759, 2.464), (0.1638, -0.8237, 2.464), (-2.645e-07, -0.8399, 2.464), (-0.1638, -0.8237, 2.464), (-0.3214, -0.7759, 2.464), (-0.4666, -0.6983, 2.464), (-0.5939, -0.5939, 2.464), (-0.6983, -0.4666, 2.464), (-0.7759, -0.3214, 2.464), (-0.8237, -0.1638, 2.464), (-0.8399, 7.531e-07, 2.464), (-0.8237, 0.1638, 2.464), (-0.7759, 0.3214, 2.464), (-0.6983, 0.4666, 2.464), (-0.5939, 0.5939, 2.464), (-0.4666, 0.6983, 2.464), (-0.3214, 0.7759, 2.464), (-0.1638, 0.8237, 2.464), (-1.19e-07, 0.8399, 1.562), (0.1638, 0.8237, 1.562), (0.3214, 0.7759, 1.562), (0.4666, 0.6983, 1.562), (0.5939, 0.5939, 1.562), (0.6983, 0.4666, 1.562), (0.7759, 0.3214, 1.562), (0.8237, 0.1638, 1.562), (0.8399, 7.367e-08, 1.562), (0.8237, -0.1638, 1.562), (0.7759, -0.3214, 1.562), (0.6983, -0.4666, 1.562), (0.5939, -0.5939, 1.562), (0.4666, -0.6983, 1.562), (0.3214, -0.7759, 1.562), (0.1638, -0.8237, 1.562), (-3.926e-07, -0.8399, 1.562), (-0.1638, -0.8237, 1.562), (-0.3214, -0.7759, 1.562), (-0.4666, -0.6983, 1.562), (-0.5939, -0.5939, 1.562), (-0.6983, -0.4666, 1.562), (-0.7759, -0.3214, 1.562), (-0.8237, -0.1638, 1.562), (-0.8399, 8.212e-07, 1.562), (-0.8237, 0.1638, 1.562), (-0.7759, 0.3214, 1.562), (-0.6983, 0.4666, 1.562), (-0.5939, 0.5939, 1.562), (-0.4666, 0.6983, 1.562), (-0.3214, 0.7759, 1.562), (-0.1638, 0.8237, 1.562), (1.037e-07, 0.5054, -0.2422), (0.0986, 0.4957, -0.2422), (0.1934, 0.467, -0.2422), (0.2808, 0.4202, -0.2422), (0.3574, 0.3574, -0.2422), (0.4202, 0.2808, -0.2422), (0.467, 0.1934, -0.2422), (0.4957, 0.0986, -0.2422), (0.5054, 1.24e-07, -0.2422), (0.4957, -0.0986, -0.2422), (0.467, -0.1934, -0.2422), (0.4202, -0.2808, -0.2422), (0.3574, -0.3574, -0.2422), (0.2808, -0.4202, -0.2422), (0.1934, -0.467, -0.2422), (0.0986, -0.4957, -0.2422), (-6.098e-08, -0.5054, -0.2422), (-0.0986, -0.4957, -0.2422), (-0.1934, -0.467, -0.2422), (-0.2808, -0.4202, -0.2422), (-0.3574, -0.3574, -0.2422), (-0.4202, -0.2808, -0.2422), (-0.467, -0.1934, -0.2422), (-0.4957, -0.0986, -0.2422), (-0.5054, 5.739e-07, -0.2422), (-0.4957, 0.0986, -0.2422), (-0.467, 0.1934, -0.2422), (-0.4202, 0.2808, -0.2422), (-0.3574, 0.3574, -0.2422), (-0.2808, 0.4202, -0.2422), (-0.1934, 0.467, -0.2422), (-0.0986, 0.4957, -0.2422), (1.772e-07, 1.08e-07, -1.904), (1.77e-07, 1.08e-07, -1.904), (1.77e-07, 1.08e-07, -1.904), (1.77e-07, 1.08e-07, -1.904), (1.788e-07, 1.08e-07, -1.904), (1.788e-07, 1.08e-07, -1.904), (1.788e-07, 1.08e-07, -1.904), (1.788e-07, 1.08e-07, -1.904), (1.788e-07, 1.08e-07, -1.904), (1.788e-07, 1.08e-07, -1.904), (1.788e-07, 1.08e-07, -1.904), (1.788e-07, 1.08e-07, -1.904), (1.788e-07, 1.08e-07, -1.904), (1.77e-07, 1.08e-07, -1.904), (1.77e-07, 1.08e-07, -1.904), (1.77e-07, 1.08e-07, -1.904), (1.772e-07, 1.08e-07, -1.904), (1.77e-07, 1.08e-07, -1.904), (1.77e-07, 1.08e-07, -1.904), (1.77e-07, 1.08e-07, -1.904), (1.788e-07, 1.08e-07, -1.904), (1.788e-07, 1.08e-07, -1.904), (1.788e-07, 1.08e-07, -1.904), (1.788e-07, 1.08e-07, -1.904), (1.788e-07, 1.08e-07, -1.904), (1.788e-07, 1.08e-07, -1.904), (1.788e-07, 1.08e-07, -1.904), (1.788e-07, 1.08e-07, -1.904), (1.788e-07, 1.08e-07, -1.904), (1.77e-07, 1.08e-07, -1.904), (1.77e-07, 1.08e-07, -1.904), (1.77e-07, 1.08e-07, -1.904)], [], [(64, 1, 3, 65), (65, 3, 5, 66), (66, 5, 7, 67), (67, 7, 9, 68), (68, 9, 11, 69), (69, 11, 13, 70), (70, 13, 15, 71), (71, 15, 17, 72), (72, 17, 19, 73), (73, 19, 21, 74), (74, 21, 23, 75), (75, 23, 25, 76), (76, 25, 27, 77), (77, 27, 29, 78), (78, 29, 31, 79), (79, 31, 33, 80), (80, 33, 35, 81), (81, 35, 37, 82), (82, 37, 39, 83), (83, 39, 41, 84), (84, 41, 43, 85), (85, 43, 45, 86), (86, 45, 47, 87), (87, 47, 49, 88), (88, 49, 51, 89), (89, 51, 53, 90), (90, 53, 55, 91), (91, 55, 57, 92), (92, 57, 59, 93), (93, 59, 61, 94), (61, 59, 125, 126), (95, 63, 1, 64), (94, 61, 63, 95), (14, 16, 168, 167), (0, 64, 65, 2), (2, 65, 66, 4), (4, 66, 67, 6), (6, 67, 68, 8), (8, 68, 69, 10), (10, 69, 70, 12), (12, 70, 71, 14), (14, 71, 72, 16), (16, 72, 73, 18), (18, 73, 74, 20), (20, 74, 75, 22), (22, 75, 76, 24), (24, 76, 77, 26), (26, 77, 78, 28), (28, 78, 79, 30), (30, 79, 80, 32), (32, 80, 81, 34), (34, 81, 82, 36), (36, 82, 83, 38), (38, 83, 84, 40), (40, 84, 85, 42), (42, 85, 86, 44), (44, 86, 87, 46), (46, 87, 88, 48), (48, 88, 89, 50), (50, 89, 90, 52), (52, 90, 91, 54), (54, 91, 92, 56), (56, 92, 93, 58), (58, 93, 94, 60), (62, 95, 64, 0), (60, 94, 95, 62), (124, 123, 155, 156), (37, 35, 113, 114), (13, 11, 101, 102), (51, 49, 120, 121), (27, 25, 108, 109), (1, 63, 127, 96), (41, 39, 115, 116), (17, 15, 103, 104), (55, 53, 122, 123), (31, 29, 110, 111), (7, 5, 98, 99), (45, 43, 117, 118), (21, 19, 105, 106), (59, 57, 124, 125), (35, 33, 112, 113), (11, 9, 100, 101), (49, 47, 119, 120), (25, 23, 107, 108), (63, 61, 126, 127), (39, 37, 114, 115), (15, 13, 102, 103), (53, 51, 121, 122), (29, 27, 109, 110), (5, 3, 97, 98), (43, 41, 116, 117), (19, 17, 104, 105), (57, 55, 123, 124), (33, 31, 111, 112), (9, 7, 99, 100), (47, 45, 118, 119), (3, 1, 96, 97), (23, 21, 106, 107), (129, 128, 159, 158, 157, 156, 155, 154, 153, 152, 151, 150, 149, 148, 147, 146, 145, 144, 143, 142, 141, 140, 139, 138, 137, 136, 135, 134, 133, 132, 131, 130), (119, 118, 150, 151), (114, 113, 145, 146), (109, 108, 140, 141), (104, 103, 135, 136), (99, 98, 130, 131), (125, 124, 156, 157), (120, 119, 151, 152), (115, 114, 146, 147), (110, 109, 141, 142), (105, 104, 136, 137), (100, 99, 131, 132), (126, 125, 157, 158), (121, 120, 152, 153), (116, 115, 147, 148), (111, 110, 142, 143), (106, 105, 137, 138), (101, 100, 132, 133), (127, 126, 158, 159), (122, 121, 153, 154), (117, 116, 148, 149), (112, 111, 143, 144), (107, 106, 138, 139), (102, 101, 133, 134), (97, 96, 128, 129), (96, 127, 159, 128), (123, 122, 154, 155), (118, 117, 149, 150), (113, 112, 144, 145), (108, 107, 139, 140), (103, 102, 134, 135), (98, 97, 129, 130), (162, 163, 195, 194), (52, 54, 187, 186), (28, 30, 175, 174), (4, 6, 163, 162), (42, 44, 182, 181), (18, 20, 170, 169), (56, 58, 189, 188), (32, 34, 177, 176), (8, 10, 165, 164), (46, 48, 184, 183), (22, 24, 172, 171), (60, 62, 191, 190), (36, 38, 179, 178), (12, 14, 167, 166), (50, 52, 186, 185), (26, 28, 174, 173), (2, 4, 162, 161), (40, 42, 181, 180), (16, 18, 169, 168), (54, 56, 188, 187), (30, 32, 176, 175), (6, 8, 164, 163), (44, 46, 183, 182), (0, 2, 161, 160), (20, 22, 171, 170), (58, 60, 190, 189), (34, 36, 178, 177), (10, 12, 166, 165), (48, 50, 185, 184), (24, 26, 173, 172), (62, 0, 160, 191), (38, 40, 180, 179), (192, 193, 194, 195, 196, 197, 198, 199, 200, 201, 202, 203, 204, 205, 206, 207, 208, 209, 210, 211, 212, 213, 214, 215, 216, 217, 218, 219, 220, 221, 222, 223), (188, 189, 221, 220), (183, 184, 216, 215), (178, 179, 211, 210), (173, 174, 206, 205), (168, 169, 201, 200), (163, 164, 196, 195), (189, 190, 222, 221), (184, 185, 217, 216), (179, 180, 212, 211), (174, 175, 207, 206), (169, 170, 202, 201), (164, 165, 197, 196), (190, 191, 223, 222), (185, 186, 218, 217), (180, 181, 213, 212), (175, 176, 208, 207), (170, 171, 203, 202), (165, 166, 198, 197), (160, 161, 193, 192), (191, 160, 192, 223), (186, 187, 219, 218), (181, 182, 214, 213), (176, 177, 209, 208), (171, 172, 204, 203), (166, 167, 199, 198), (161, 162, 194, 193), (187, 188, 220, 219), (182, 183, 215, 214), (177, 178, 210, 209), (172, 173, 205, 204), (167, 168, 200, 199)])
me_cylinder.use_remesh_preserve_volume = False
me_cylinder.use_remesh_preserve_attributes = False
me_cylinder.use_mirror_vertex_groups = False
me_cylinder.update()

# ---- objects
ob_body_high = bpy.data.objects.new('body_high', me_cube)
ob_camera = bpy.data.objects.new('Camera', cam_camera)
ob_cube_004 = bpy.data.objects.new('Cube.004', me_cube_004)
ob_cube_003 = bpy.data.objects.new('Cube.003', me_cube_004)
ob_gear_003 = bpy.data.objects.new('Gear.003', me_plane_002)
ob_gear_000 = bpy.data.objects.new('Gear.000', me_plane_001)
ob_cube_002 = bpy.data.objects.new('Cube.002', me_cube_003)
ob_cube = bpy.data.objects.new('Cube', me_cube_003)
ob_gear_002 = bpy.data.objects.new('Gear.002', me_plane)
ob_gear_001 = bpy.data.objects.new('Gear.001', me_plane)
ob_lamp_003 = bpy.data.objects.new('Lamp.003', light_lamp_003)
ob_lamp_002 = bpy.data.objects.new('Lamp.002', light_lamp_002)
ob_lamp_001 = bpy.data.objects.new('Lamp.001', light_lamp_001)
ob_body_low_001 = bpy.data.objects.new('body_low.001', me_cube_002)
ob_cube_001 = bpy.data.objects.new('Cube.001', me_cube_001)
ob_cylinder = bpy.data.objects.new('Cylinder', me_cylinder)
ob_lamp = bpy.data.objects.new('Lamp', light_lamp)

# ---- transforms, parenting, visibility, modifiers, constraints
ob_body_high.location = (0.0, 0.0, 0.0)
ob_body_high.lock_rotations_4d = False
ob_body_high.empty_display_type = 'ARROWS'
ob_body_high.lineart.crease_threshold = 0.0
_m = ob_body_high.modifiers.new('Subsurf', 'SUBSURF')
_m.uv_smooth = 'PRESERVE_CORNERS'
_m.levels = 2
_m.render_levels = 5
_m.show_only_control_edges = False
_m = ob_body_high.modifiers.new('Mirror', 'MIRROR')
ob_camera.location = (4.328, -8.443, 2.389)
ob_camera.rotation_euler = (1.273, 0.1629, 0.506)
ob_camera.lock_rotations_4d = False
ob_camera.empty_display_type = 'ARROWS'
ob_camera.color = (0.0, 0.0, 0.0, 0.0)
ob_camera.display_type = 'WIRE'
ob_camera.lineart.crease_threshold = 0.0
ob_cube_004.location = (-1.509, 1.648, -0.7881)
ob_cube_004.rotation_euler = (0.0, 0.0, 3.142)
ob_cube_004.scale = (0.1255, 0.1255, 0.1255)
ob_cube_004.lineart.crease_threshold = 0.0
ob_cube_003.location = (-1.509, -1.799, -0.7881)
ob_cube_003.rotation_euler = (0.0, 0.0, 3.142)
ob_cube_003.scale = (0.1255, 0.1255, 0.1255)
ob_cube_003.lineart.crease_threshold = 0.0
ob_gear_003.location = (-1.358, -2.155, -1.66)
ob_gear_003.lineart.crease_threshold = 0.0
ob_gear_000.location = (-1.358, 1.3, -1.66)
ob_gear_000.lineart.crease_threshold = 0.0
ob_cube_002.location = (1.438, 1.648, -0.7881)
ob_cube_002.scale = (0.1255, 0.1255, 0.1255)
ob_cube_002.lineart.crease_threshold = 0.0
ob_cube.location = (1.438, -1.799, -0.7881)
ob_cube.scale = (0.1255, 0.1255, 0.1255)
ob_cube.lineart.crease_threshold = 0.0
ob_gear_002.location = (1.603, 1.3, -1.66)
ob_gear_002.lineart.crease_threshold = 0.0
ob_gear_001.location = (1.603, -2.165, -1.66)
ob_gear_001.lineart.crease_threshold = 0.0
ob_lamp_003.location = (-5.277, -6.731, 2.783)
ob_lamp_003.rotation_euler = (0.6503, 0.05522, 1.866)
ob_lamp_003.lock_rotations_4d = False
ob_lamp_003.empty_display_type = 'ARROWS'
ob_lamp_003.color = (0.0, 0.0, 0.0, 0.0)
ob_lamp_003.lineart.crease_threshold = 0.0
ob_lamp_002.location = (-4.468, 5.176, 2.704)
ob_lamp_002.rotation_euler = (0.6503, 0.05522, 1.866)
ob_lamp_002.lock_rotations_4d = False
ob_lamp_002.empty_display_type = 'ARROWS'
ob_lamp_002.color = (0.0, 0.0, 0.0, 0.0)
ob_lamp_002.lineart.crease_threshold = 0.0
ob_lamp_001.location = (5.371, 5.176, 2.704)
ob_lamp_001.rotation_euler = (0.6503, 0.05522, 1.866)
ob_lamp_001.lock_rotations_4d = False
ob_lamp_001.empty_display_type = 'ARROWS'
ob_lamp_001.color = (0.0, 0.0, 0.0, 0.0)
ob_lamp_001.lineart.crease_threshold = 0.0
ob_body_low_001.location = (0.0, 0.0, 0.0)
ob_body_low_001.lock_rotations_4d = False
ob_body_low_001.empty_display_type = 'ARROWS'
ob_body_low_001.lineart.crease_threshold = 0.0
ob_cube_001.location = (0.01632, 1.894, 2.718)
ob_cube_001.scale = (0.09968, 0.7899, 1.0)
ob_cube_001.lineart.crease_threshold = 0.0
ob_cylinder.location = (0.0, 2.2, 1.296)
ob_cylinder.rotation_euler = (1.571, 0.0, 0.0)
ob_cylinder.scale = (0.4389, 0.4389, 0.4389)
ob_cylinder.lineart.crease_threshold = 0.0
ob_lamp.location = (4.562, -6.731, 2.783)
ob_lamp.rotation_euler = (0.6503, 0.05522, 1.866)
ob_lamp.lock_rotations_4d = False
ob_lamp.empty_display_type = 'ARROWS'
ob_lamp.color = (0.0, 0.0, 0.0, 0.0)
ob_lamp.lineart.crease_threshold = 0.0

# ---- collection membership
col_collection_1.objects.link(ob_body_high)
col_collection_1.objects.link(ob_camera)
col_collection_2.objects.link(ob_cube_004)
col_collection_2.objects.link(ob_cube_003)
col_collection_2.objects.link(ob_gear_003)
col_collection_2.objects.link(ob_gear_000)
col_collection_2.objects.link(ob_cube_002)
col_collection_2.objects.link(ob_cube)
col_collection_2.objects.link(ob_gear_002)
col_collection_2.objects.link(ob_gear_001)
col_collection_2.objects.link(ob_lamp_003)
col_collection_2.objects.link(ob_lamp_002)
col_collection_2.objects.link(ob_lamp_001)
col_collection_2.objects.link(ob_body_low_001)
col_collection_2.objects.link(ob_cube_001)
col_collection_2.objects.link(ob_cylinder)
col_collection_2.objects.link(ob_lamp)

# ---- scene / render settings (as saved in the file)
scene.camera = ob_camera
scene.frame_start = 1; scene.frame_end = 250; scene.frame_set(1)
scene.render.engine = 'BLENDER_EEVEE_NEXT'
scene.render.image_settings.color_mode = 'RGB'
scene.render.image_settings.compression = 90
scene.render.resolution_percentage = 50
scene.render.dither_intensity = 0.0
scene.render.use_bake_selected_to_active = True
scene.render.bake_margin = 2
scene.cycles.use_denoising = False
scene.cycles.samples = 10
scene.cycles.sampling_pattern = 'TABULATED_SOBOL'
scene.cycles.light_sampling_threshold = 0.0
scene.cycles.use_adaptive_sampling = False
scene.cycles.use_light_tree = False
scene.cycles.blur_glossy = 0.0
scene.cycles.volume_bounces = 1
scene.cycles.pixel_filter_type = 'GAUSSIAN'
scene.cycles.sample_clamp_indirect = 0.0
scene.view_settings.view_transform = 'Standard'
bpy.context.view_layer.update()
